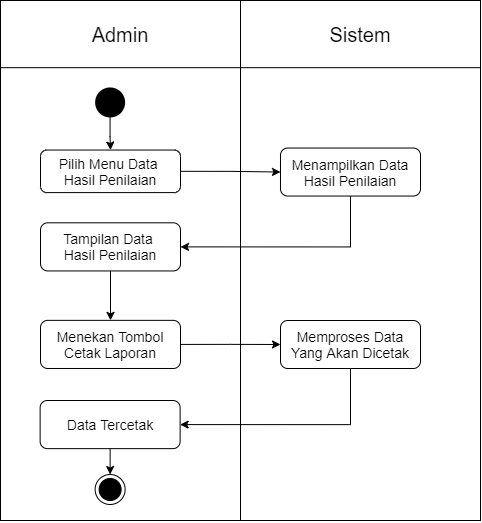

The diagram above was exported from draw.io. Its source (the exported page's mxGraphModel, read from the mxfile embedded in the PNG):
<mxGraphModel dx="1117" dy="710" grid="1" gridSize="10" guides="1" tooltips="1" connect="1" arrows="1" fold="1" page="1" pageScale="1" pageWidth="850" pageHeight="1100" math="0" shadow="0">
  <root>
    <mxCell id="egHHDDoq9s2E5TRwH5Gx-0" />
    <mxCell id="egHHDDoq9s2E5TRwH5Gx-1" parent="egHHDDoq9s2E5TRwH5Gx-0" />
    <mxCell id="M9aD_KaJ3GsTC6KR4qS1-0" value="&lt;font style=&quot;font-size: 20px&quot;&gt;Admin&lt;/font&gt;" style="text;html=1;strokeColor=none;fillColor=none;align=center;verticalAlign=middle;whiteSpace=wrap;rounded=0;" vertex="1" parent="egHHDDoq9s2E5TRwH5Gx-1">
      <mxGeometry x="60" y="90" width="240" height="67" as="geometry" />
    </mxCell>
    <mxCell id="M9aD_KaJ3GsTC6KR4qS1-1" value="" style="rounded=0;whiteSpace=wrap;html=1;" vertex="1" parent="egHHDDoq9s2E5TRwH5Gx-1">
      <mxGeometry x="60" y="90" width="480" height="520" as="geometry" />
    </mxCell>
    <mxCell id="M9aD_KaJ3GsTC6KR4qS1-2" value="" style="rounded=0;whiteSpace=wrap;html=1;" vertex="1" parent="egHHDDoq9s2E5TRwH5Gx-1">
      <mxGeometry x="60" y="90" width="480" height="67.17857142857142" as="geometry" />
    </mxCell>
    <mxCell id="M9aD_KaJ3GsTC6KR4qS1-3" value="" style="endArrow=none;html=1;entryX=0.5;entryY=0;entryDx=0;entryDy=0;exitX=0.5;exitY=1;exitDx=0;exitDy=0;" edge="1" parent="egHHDDoq9s2E5TRwH5Gx-1" source="M9aD_KaJ3GsTC6KR4qS1-1" target="M9aD_KaJ3GsTC6KR4qS1-2">
      <mxGeometry x="60" y="90" width="50" height="50" as="geometry">
        <mxPoint x="170" y="310.56964285714275" as="sourcePoint" />
        <mxPoint x="220" y="254.58749999999998" as="targetPoint" />
      </mxGeometry>
    </mxCell>
    <mxCell id="M9aD_KaJ3GsTC6KR4qS1-4" value="&lt;font style=&quot;font-size: 20px&quot;&gt;Sistem&lt;/font&gt;" style="text;html=1;strokeColor=none;fillColor=none;align=center;verticalAlign=middle;whiteSpace=wrap;rounded=0;" vertex="1" parent="egHHDDoq9s2E5TRwH5Gx-1">
      <mxGeometry x="300" y="90" width="240" height="67.17857142857142" as="geometry" />
    </mxCell>
    <mxCell id="M9aD_KaJ3GsTC6KR4qS1-5" style="edgeStyle=orthogonalEdgeStyle;rounded=0;orthogonalLoop=1;jettySize=auto;html=1;fontSize=14;" edge="1" parent="egHHDDoq9s2E5TRwH5Gx-1" source="M9aD_KaJ3GsTC6KR4qS1-6" target="M9aD_KaJ3GsTC6KR4qS1-8">
      <mxGeometry x="60" y="90" as="geometry" />
    </mxCell>
    <mxCell id="M9aD_KaJ3GsTC6KR4qS1-6" value="" style="strokeWidth=2;html=1;shape=mxgraph.flowchart.start_2;whiteSpace=wrap;fillColor=#000000;" vertex="1" parent="egHHDDoq9s2E5TRwH5Gx-1">
      <mxGeometry x="155.63" y="177.95666726489588" width="28" height="28" as="geometry" />
    </mxCell>
    <mxCell id="M9aD_KaJ3GsTC6KR4qS1-7" style="edgeStyle=orthogonalEdgeStyle;rounded=0;orthogonalLoop=1;jettySize=auto;html=1;exitX=1;exitY=0.5;exitDx=0;exitDy=0;entryX=0;entryY=0.5;entryDx=0;entryDy=0;fontSize=14;" edge="1" parent="egHHDDoq9s2E5TRwH5Gx-1" source="M9aD_KaJ3GsTC6KR4qS1-8" target="M9aD_KaJ3GsTC6KR4qS1-10">
      <mxGeometry x="60" y="90" as="geometry" />
    </mxCell>
    <mxCell id="M9aD_KaJ3GsTC6KR4qS1-8" value="Pilih Menu Data &lt;br&gt;Hasil Penilaian" style="rounded=1;whiteSpace=wrap;html=1;fillColor=none;fontSize=14;" vertex="1" parent="egHHDDoq9s2E5TRwH5Gx-1">
      <mxGeometry x="100" y="239.53702440775305" width="140" height="42.546428571428564" as="geometry" />
    </mxCell>
    <mxCell id="M9aD_KaJ3GsTC6KR4qS1-9" style="edgeStyle=orthogonalEdgeStyle;rounded=0;orthogonalLoop=1;jettySize=auto;html=1;entryX=1;entryY=0.5;entryDx=0;entryDy=0;fontSize=14;exitX=0.5;exitY=1;exitDx=0;exitDy=0;" edge="1" parent="egHHDDoq9s2E5TRwH5Gx-1" source="M9aD_KaJ3GsTC6KR4qS1-10" target="M9aD_KaJ3GsTC6KR4qS1-12">
      <mxGeometry x="60" y="90" as="geometry" />
    </mxCell>
    <mxCell id="M9aD_KaJ3GsTC6KR4qS1-10" value="Menampilkan Data Hasil Penilaian" style="rounded=1;whiteSpace=wrap;html=1;strokeColor=#000000;fillColor=none;fontSize=14;" vertex="1" parent="egHHDDoq9s2E5TRwH5Gx-1">
      <mxGeometry x="340" y="237.53999999999996" width="140" height="48" as="geometry" />
    </mxCell>
    <mxCell id="M9aD_KaJ3GsTC6KR4qS1-31" style="edgeStyle=orthogonalEdgeStyle;rounded=0;orthogonalLoop=1;jettySize=auto;html=1;exitX=0.5;exitY=1;exitDx=0;exitDy=0;entryX=0.5;entryY=0;entryDx=0;entryDy=0;" edge="1" parent="egHHDDoq9s2E5TRwH5Gx-1" source="M9aD_KaJ3GsTC6KR4qS1-12" target="M9aD_KaJ3GsTC6KR4qS1-30">
      <mxGeometry relative="1" as="geometry" />
    </mxCell>
    <mxCell id="M9aD_KaJ3GsTC6KR4qS1-12" value="Tampilan Data &lt;br&gt;Hasil Penilaian" style="rounded=1;whiteSpace=wrap;html=1;strokeColor=#000000;fillColor=none;fontSize=14;" vertex="1" parent="egHHDDoq9s2E5TRwH5Gx-1">
      <mxGeometry x="100" y="312.3138101220387" width="140" height="48.144642857142856" as="geometry" />
    </mxCell>
    <mxCell id="M9aD_KaJ3GsTC6KR4qS1-17" value="" style="ellipse;html=1;shape=endState;fillColor=#000000;" vertex="1" parent="egHHDDoq9s2E5TRwH5Gx-1">
      <mxGeometry x="154.63" y="563.9963621679826" width="30" height="30" as="geometry" />
    </mxCell>
    <mxCell id="M9aD_KaJ3GsTC6KR4qS1-26" value="&lt;font style=&quot;font-size: 20px&quot;&gt;Admin&lt;/font&gt;" style="text;html=1;strokeColor=none;fillColor=none;align=center;verticalAlign=middle;whiteSpace=wrap;rounded=0;" vertex="1" parent="egHHDDoq9s2E5TRwH5Gx-1">
      <mxGeometry x="60" y="90" width="240" height="67.17857142857142" as="geometry" />
    </mxCell>
    <mxCell id="M9aD_KaJ3GsTC6KR4qS1-33" style="edgeStyle=orthogonalEdgeStyle;rounded=0;orthogonalLoop=1;jettySize=auto;html=1;exitX=1;exitY=0.5;exitDx=0;exitDy=0;" edge="1" parent="egHHDDoq9s2E5TRwH5Gx-1" source="M9aD_KaJ3GsTC6KR4qS1-30" target="M9aD_KaJ3GsTC6KR4qS1-32">
      <mxGeometry relative="1" as="geometry" />
    </mxCell>
    <mxCell id="M9aD_KaJ3GsTC6KR4qS1-30" value="Menekan Tombol Cetak Laporan" style="rounded=1;whiteSpace=wrap;html=1;strokeColor=#000000;fillColor=none;fontSize=14;" vertex="1" parent="egHHDDoq9s2E5TRwH5Gx-1">
      <mxGeometry x="100" y="409.85381012203874" width="140" height="48.144642857142856" as="geometry" />
    </mxCell>
    <mxCell id="M9aD_KaJ3GsTC6KR4qS1-40" style="edgeStyle=orthogonalEdgeStyle;rounded=0;orthogonalLoop=1;jettySize=auto;html=1;exitX=0.5;exitY=1;exitDx=0;exitDy=0;entryX=1;entryY=0.5;entryDx=0;entryDy=0;" edge="1" parent="egHHDDoq9s2E5TRwH5Gx-1" source="M9aD_KaJ3GsTC6KR4qS1-32" target="M9aD_KaJ3GsTC6KR4qS1-34">
      <mxGeometry relative="1" as="geometry" />
    </mxCell>
    <mxCell id="M9aD_KaJ3GsTC6KR4qS1-32" value="Memproses Data Yang Akan Dicetak" style="rounded=1;whiteSpace=wrap;html=1;strokeColor=#000000;fillColor=none;fontSize=14;" vertex="1" parent="egHHDDoq9s2E5TRwH5Gx-1">
      <mxGeometry x="340" y="409.99999999999994" width="140" height="48" as="geometry" />
    </mxCell>
    <mxCell id="M9aD_KaJ3GsTC6KR4qS1-44" style="edgeStyle=orthogonalEdgeStyle;rounded=0;orthogonalLoop=1;jettySize=auto;html=1;exitX=0.5;exitY=1;exitDx=0;exitDy=0;entryX=0.5;entryY=0;entryDx=0;entryDy=0;" edge="1" parent="egHHDDoq9s2E5TRwH5Gx-1" source="M9aD_KaJ3GsTC6KR4qS1-34" target="M9aD_KaJ3GsTC6KR4qS1-17">
      <mxGeometry relative="1" as="geometry" />
    </mxCell>
    <mxCell id="M9aD_KaJ3GsTC6KR4qS1-34" value="Data Tercetak" style="rounded=1;whiteSpace=wrap;html=1;strokeColor=#000000;fillColor=none;fontSize=14;" vertex="1" parent="egHHDDoq9s2E5TRwH5Gx-1">
      <mxGeometry x="99.63" y="490.0038101220388" width="140" height="48.144642857142856" as="geometry" />
    </mxCell>
  </root>
</mxGraphModel>